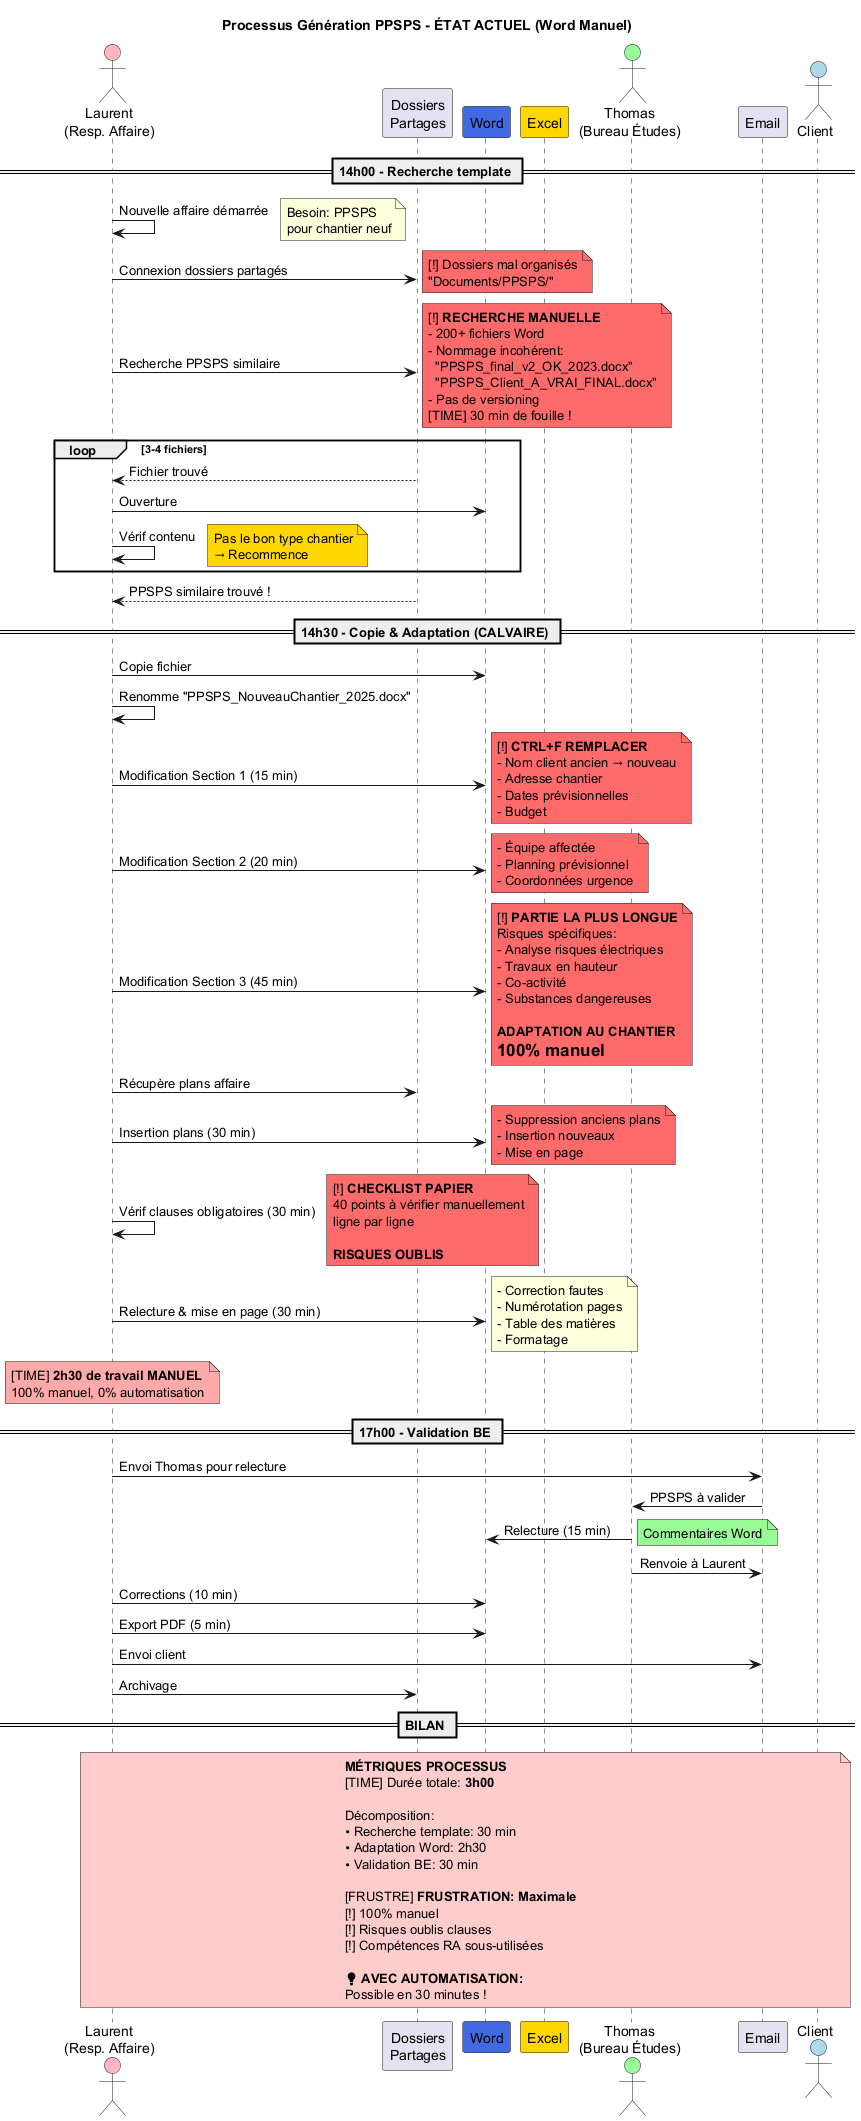

The diagram above was rendered by PlantUML. Its source (embedded in the PNG):
@startuml Generation_PPSPS_Actuel

title Processus Génération PPSPS - ÉTAT ACTUEL (Word Manuel)

actor "Laurent\n(Resp. Affaire)" as Laurent #FFB6C1
participant "Dossiers\nPartages" as Dossiers
participant "Word" as Word #4169E1
participant "Excel" as Excel #FFD700
actor "Thomas\n(Bureau Études)" as Thomas #98FB98
participant "Email" as Email
actor "Client" as Client #ADD8E6

== 14h00 - Recherche template ==

Laurent -> Laurent: Nouvelle affaire démarrée
note right
  Besoin: PPSPS
  pour chantier neuf
end note

Laurent -> Dossiers: Connexion dossiers partagés
note right #FF6B6B
  [!] Dossiers mal organisés
  "Documents/PPSPS/"
end note

Laurent -> Dossiers: Recherche PPSPS similaire
note right #FF6B6B
  [!] **RECHERCHE MANUELLE**
  - 200+ fichiers Word
  - Nommage incohérent:
    "PPSPS_final_v2_OK_2023.docx"
    "PPSPS_Client_A_VRAI_FINAL.docx"
  - Pas de versioning
  [TIME] 30 min de fouille !
end note

loop 3-4 fichiers
    Dossiers --> Laurent: Fichier trouvé
    Laurent -> Word: Ouverture
    Laurent -> Laurent: Vérif contenu
    note right #FFD700
      Pas le bon type chantier
      → Recommence
    end note
end

Dossiers --> Laurent: PPSPS similaire trouvé !

== 14h30 - Copie & Adaptation (CALVAIRE) ==

Laurent -> Word: Copie fichier
Laurent -> Laurent: Renomme "PPSPS_NouveauChantier_2025.docx"

Laurent -> Word: Modification Section 1 (15 min)
note right #FF6B6B
  [!] **CTRL+F REMPLACER**
  - Nom client ancien → nouveau
  - Adresse chantier
  - Dates prévisionnelles
  - Budget
end note

Laurent -> Word: Modification Section 2 (20 min)
note right #FF6B6B
  - Équipe affectée
  - Planning prévisionnel
  - Coordonnées urgence
end note

Laurent -> Word: Modification Section 3 (45 min)
note right #FF6B6B
  [!] **PARTIE LA PLUS LONGUE**
  Risques spécifiques:
  - Analyse risques électriques
  - Travaux en hauteur
  - Co-activité
  - Substances dangereuses

  **ADAPTATION AU CHANTIER**
  = 100% manuel
end note

Laurent -> Dossiers: Récupère plans affaire
Laurent -> Word: Insertion plans (30 min)
note right #FF6B6B
  - Suppression anciens plans
  - Insertion nouveaux
  - Mise en page
end note

Laurent -> Laurent: Vérif clauses obligatoires (30 min)
note right #FF6B6B
  [!] **CHECKLIST PAPIER**
  40 points à vérifier manuellement
  ligne par ligne

  **RISQUES OUBLIS**
end note

Laurent -> Word: Relecture & mise en page (30 min)
note right
  - Correction fautes
  - Numérotation pages
  - Table des matières
  - Formatage
end note

note over Laurent #FFAAAA
  [TIME] **2h30 de travail MANUEL**
  100% manuel, 0% automatisation
end note

== 17h00 - Validation BE ==

Laurent -> Email: Envoi Thomas pour relecture
Email -> Thomas: PPSPS à valider

Thomas -> Word: Relecture (15 min)
note right #98FB98
  Commentaires Word
end note

Thomas -> Email: Renvoie à Laurent

Laurent -> Word: Corrections (10 min)

Laurent -> Word: Export PDF (5 min)
Laurent -> Email: Envoi client
Laurent -> Dossiers: Archivage

== BILAN ==

note over Laurent, Client #FFCCCC
  **MÉTRIQUES PROCESSUS**
  [TIME] Durée totale: **3h00**

  Décomposition:
  • Recherche template: 30 min
  • Adaptation Word: 2h30
  • Validation BE: 30 min

  [FRUSTRE] **FRUSTRATION: Maximale**
  [!] 100% manuel
  [!] Risques oublis clauses
  [!] Compétences RA sous-utilisées

  💡 **AVEC AUTOMATISATION:**
  Possible en 30 minutes !
end note

@enduml